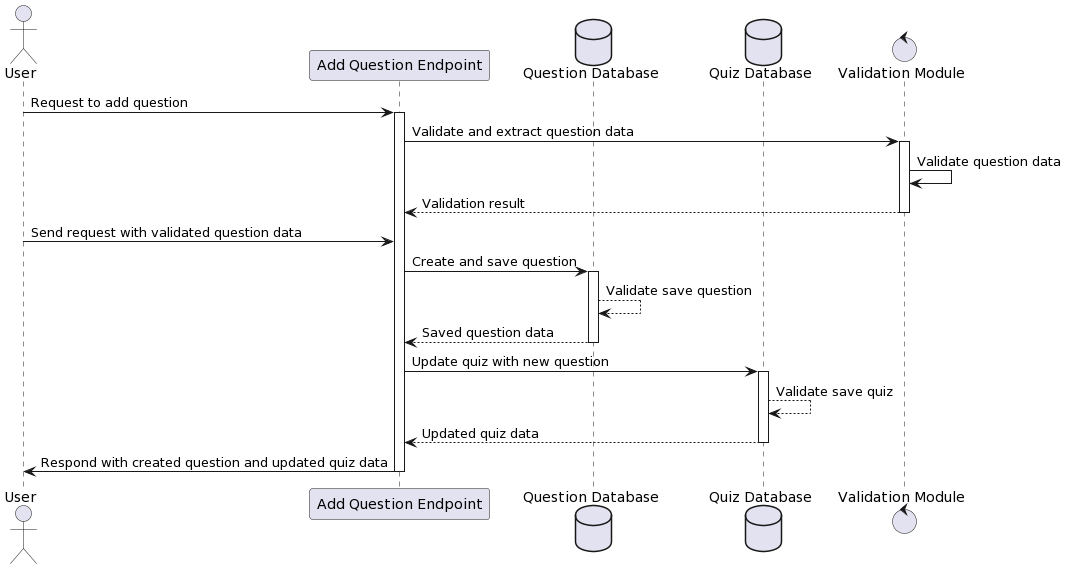

The diagram above was rendered by PlantUML. Its source (embedded in the PNG):
@startuml
actor User as U
participant "Add Question Endpoint" as AddQuestionEndpoint
database "Question Database" as QuestionDB
database "Quiz Database" as QuizDB
control "Validation Module" as ValidationModule

U -> AddQuestionEndpoint: Request to add question
activate AddQuestionEndpoint
AddQuestionEndpoint -> ValidationModule: Validate and extract question data
activate ValidationModule
ValidationModule -> ValidationModule: Validate question data
ValidationModule --> AddQuestionEndpoint: Validation result
deactivate ValidationModule
U -> AddQuestionEndpoint: Send request with validated question data
AddQuestionEndpoint -> QuestionDB: Create and save question
activate QuestionDB
QuestionDB --> QuestionDB: Validate save question
QuestionDB --> AddQuestionEndpoint: Saved question data
deactivate QuestionDB
AddQuestionEndpoint -> QuizDB: Update quiz with new question
activate QuizDB
QuizDB --> QuizDB: Validate save quiz
QuizDB --> AddQuestionEndpoint: Updated quiz data
deactivate QuizDB
AddQuestionEndpoint -> U: Respond with created question and updated quiz data
deactivate AddQuestionEndpoint
@enduml